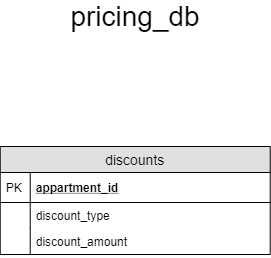

The diagram above was exported from draw.io. Its source (the exported page's mxGraphModel, read from the mxfile embedded in the PNG):
<mxGraphModel dx="1038" dy="531" grid="1" gridSize="10" guides="1" tooltips="1" connect="1" arrows="1" fold="1" page="1" pageScale="1" pageWidth="827" pageHeight="1169" math="0" shadow="0">
  <root>
    <mxCell id="0" />
    <mxCell id="1" parent="0" />
    <mxCell id="6bAtG_iifBftiuJTrBCa-1" value="&lt;font style=&quot;font-size: 28px&quot;&gt;pricing_db&lt;/font&gt;" style="text;html=1;strokeColor=none;fillColor=none;align=center;verticalAlign=middle;whiteSpace=wrap;rounded=0;" parent="1" vertex="1">
      <mxGeometry x="392.71000000000004" y="160" width="40" height="20" as="geometry" />
    </mxCell>
    <mxCell id="6bAtG_iifBftiuJTrBCa-2" value="discounts" style="swimlane;fontStyle=0;childLayout=stackLayout;horizontal=1;startSize=26;fillColor=#e0e0e0;horizontalStack=0;resizeParent=1;resizeParentMax=0;resizeLast=0;collapsible=1;marginBottom=0;swimlaneFillColor=#ffffff;align=center;fontSize=14;" parent="1" vertex="1">
      <mxGeometry x="277.71" y="300" width="270" height="108" as="geometry" />
    </mxCell>
    <mxCell id="6bAtG_iifBftiuJTrBCa-3" value="appartment_id" style="shape=partialRectangle;top=0;left=0;right=0;bottom=1;align=left;verticalAlign=middle;fillColor=none;spacingLeft=34;spacingRight=4;overflow=hidden;rotatable=0;points=[[0,0.5],[1,0.5]];portConstraint=eastwest;dropTarget=0;fontStyle=5;fontSize=12;" parent="6bAtG_iifBftiuJTrBCa-2" vertex="1">
      <mxGeometry y="26" width="270" height="30" as="geometry" />
    </mxCell>
    <mxCell id="6bAtG_iifBftiuJTrBCa-4" value="PK" style="shape=partialRectangle;top=0;left=0;bottom=0;fillColor=none;align=left;verticalAlign=middle;spacingLeft=4;spacingRight=4;overflow=hidden;rotatable=0;points=[];portConstraint=eastwest;part=1;fontSize=12;" parent="6bAtG_iifBftiuJTrBCa-3" vertex="1" connectable="0">
      <mxGeometry width="30" height="30" as="geometry" />
    </mxCell>
    <mxCell id="6bAtG_iifBftiuJTrBCa-7" value="discount_type" style="shape=partialRectangle;top=0;left=0;right=0;bottom=0;align=left;verticalAlign=top;fillColor=none;spacingLeft=34;spacingRight=4;overflow=hidden;rotatable=0;points=[[0,0.5],[1,0.5]];portConstraint=eastwest;dropTarget=0;fontSize=12;" parent="6bAtG_iifBftiuJTrBCa-2" vertex="1">
      <mxGeometry y="56" width="270" height="26" as="geometry" />
    </mxCell>
    <mxCell id="6bAtG_iifBftiuJTrBCa-8" value="" style="shape=partialRectangle;top=0;left=0;bottom=0;fillColor=none;align=left;verticalAlign=top;spacingLeft=4;spacingRight=4;overflow=hidden;rotatable=0;points=[];portConstraint=eastwest;part=1;fontSize=12;" parent="6bAtG_iifBftiuJTrBCa-7" vertex="1" connectable="0">
      <mxGeometry width="30" height="26" as="geometry" />
    </mxCell>
    <mxCell id="6bAtG_iifBftiuJTrBCa-9" value="discount_amount" style="shape=partialRectangle;top=0;left=0;right=0;bottom=0;align=left;verticalAlign=top;fillColor=none;spacingLeft=34;spacingRight=4;overflow=hidden;rotatable=0;points=[[0,0.5],[1,0.5]];portConstraint=eastwest;dropTarget=0;fontSize=12;" parent="6bAtG_iifBftiuJTrBCa-2" vertex="1">
      <mxGeometry y="82" width="270" height="26" as="geometry" />
    </mxCell>
    <mxCell id="6bAtG_iifBftiuJTrBCa-10" value="" style="shape=partialRectangle;top=0;left=0;bottom=0;fillColor=none;align=left;verticalAlign=top;spacingLeft=4;spacingRight=4;overflow=hidden;rotatable=0;points=[];portConstraint=eastwest;part=1;fontSize=12;" parent="6bAtG_iifBftiuJTrBCa-9" vertex="1" connectable="0">
      <mxGeometry width="30" height="26" as="geometry" />
    </mxCell>
  </root>
</mxGraphModel>